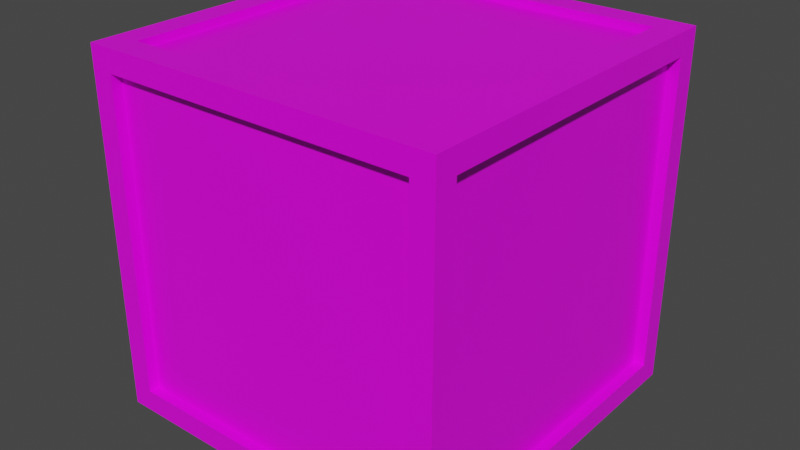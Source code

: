 # Source: box.blend  (saved by Blender 2.83.18; exported with 4.5.12 LTS)
import bpy
from mathutils import Matrix  # noqa: F401  (used for matrix-valued properties, if any)

bpy.ops.wm.read_factory_settings(use_empty=True)
scene = bpy.context.scene
scene.name = 'Scene'

# ---- collections
col_collection = bpy.data.collections.new('Collection'); scene.collection.children.link(col_collection)

# ---- images (referenced by path relative to the original .blend; pixels are not part of the script)
import os
ASSET_DIR = os.environ.get("B2B_ASSET_DIR", "")  # directory of the original .blend (textures are referenced by path, not embedded)
HERE = os.path.dirname(os.path.abspath(__file__))  # packed textures are extracted next to this script under _unpacked/

def load_image(name, relpath, width, height, colorspace="sRGB"):
    """Load a texture the original file referenced (path relative to the .blend, or extracted next to this script)."""
    p = next((c for c in (os.path.join(HERE, relpath), os.path.join(ASSET_DIR, relpath)) if relpath and os.path.exists(c)), "")
    if p:
        img = bpy.data.images.load(p, check_existing=True)
        img.name = name
    else:  # same state as the original file: an image datablock whose file is absent (Cycles renders it pink)
        img = bpy.data.images.new(name, width, height)
        img.source = "FILE"
        img.filepath = "//" + (relpath or name)
    img.colorspace_settings.name = colorspace
    return img
img_box = load_image('Box', 'Box.png', 1024, 1024, 'sRGB')

# ---- materials (node trees are filled in below, after node groups)
mat_material = bpy.data.materials.new('Material')
mat_material.alpha_threshold = 0.0
mat_material.use_transparent_shadow = False
mat_material.line_color = (0.0, 0.0, 0.0, 1.0)

# ---- material node trees
mat_material.use_nodes = True; mat_material.node_tree.nodes.clear()
_N = mat_material.node_tree.nodes; _L = mat_material.node_tree.links
n0 = _N.new('ShaderNodeOutputMaterial'); n0.name = 'Material Output'; n0.location = (300, 300)
n1 = _N.new('ShaderNodeBsdfPrincipled'); n1.name = 'Principled BSDF'; n1.location = (10, 300)
n1.distribution = 'GGX'
n1.subsurface_method = 'BURLEY'
n1.inputs[2].default_value = 0.4
n1.inputs[3].default_value = 1.45
n1.inputs[27].default_value = (0.0, 0.0, 0.0, 1.0)
n1.inputs[28].default_value = 1.0
n2 = _N.new('ShaderNodeTexImage'); n2.name = 'Image Texture'; n2.location = (-280, 280)
n2.image = img_box
_L.new(n1.outputs[0], n0.inputs[0])
_L.new(n2.outputs[0], n1.inputs[0])
n0.is_active_output = True

# ---- world
world_world = bpy.data.worlds.new('World'); scene.world = world_world
world_world.use_nodes = True; world_world.node_tree.nodes.clear()
_N = world_world.node_tree.nodes; _L = world_world.node_tree.links
n0 = _N.new('ShaderNodeOutputWorld'); n0.name = 'World Output'; n0.location = (300, 300)
n1 = _N.new('ShaderNodeBackground'); n1.name = 'Background'; n1.location = (10, 300)
n1.inputs[0].default_value = (0.05088, 0.05088, 0.05088, 1.0)
_L.new(n1.outputs[0], n0.inputs[0])
n0.is_active_output = True
world_world.color = (0.05088, 0.05088, 0.05088)
world_world.use_sun_shadow = False
world_world.sun_shadow_jitter_overblur = 0.0

# ---- meshes
me_cube = bpy.data.meshes.new('Cube')
me_cube.from_pydata([(1.0, 0.8753, 0.8753), (1.0, 0.8753, -0.8753), (1.0, -0.8753, 0.8753), (1.0, -0.8753, -0.8753), (-1.0, 0.8753, 0.8753), (-1.0, 0.8753, -0.8753), (-1.0, -0.8753, 0.8753), (-1.0, -0.8753, -0.8753), (-0.8531, 0.8531, -1.0), (-0.8531, -0.8531, -1.0), (0.8531, 0.8531, 1.0), (0.8531, 0.8531, -1.0), (-0.8531, -0.8531, 1.0), (0.8531, -0.8531, 1.0), (0.8531, -0.8531, -1.0), (-0.8531, 0.8531, 1.0), (-0.8762, 1.0, -0.8762), (-0.8762, -1.0, -0.8762), (0.8762, 1.0, -0.8762), (0.8762, -1.0, 0.8762), (-0.8762, -1.0, 0.8762), (0.8762, 1.0, 0.8762), (0.8762, -1.0, -0.8762), (-0.8762, 1.0, 0.8762), (1.0, 1.0, -1.0), (-1.0, 1.0, -1.0), (1.0, 1.0, 1.0), (-1.0, -1.0, -1.0), (-1.0, -1.0, 1.0), (1.0, -1.0, 1.0), (1.0, -1.0, -1.0), (-1.0, 1.0, 1.0), (-0.8762, -0.9421, -0.8762), (-0.8762, -0.9421, 0.8762), (0.8762, -0.9421, 0.8762), (0.8762, -0.9421, -0.8762), (0.8762, 0.9166, -0.8762), (-0.8762, 0.9166, -0.8762), (0.8762, 0.9166, 0.8762), (-0.8762, 0.9166, 0.8762), (-0.9137, 0.8753, -0.8753), (-0.9137, -0.8753, -0.8753), (-0.9137, -0.8753, 0.8753), (-0.9137, 0.8753, 0.8753), (0.8531, -0.8531, 0.9584), (-0.8531, -0.8531, 0.9584), (0.8531, 0.8531, 0.9584), (-0.8531, 0.8531, 0.9584), (0.9375, 0.8753, 0.8753), (0.9375, 0.8753, -0.8753), (0.9375, -0.8753, 0.8753), (0.9375, -0.8753, -0.8753), (-0.8531, 0.8531, -0.9173), (-0.8531, -0.8531, -0.9173), (0.8531, 0.8531, -0.9173), (0.8531, -0.8531, -0.9173)], [], [(13, 10, 46, 44), (19, 20, 33, 34), (6, 4, 43, 42), (8, 11, 54, 52), (3, 1, 49, 51), (23, 21, 38, 39), (7, 5, 25, 27), (0, 1, 24, 26), (6, 7, 27, 28), (3, 2, 29, 30), (5, 4, 31, 25), (2, 0, 26, 29), (4, 6, 28, 31), (1, 3, 30, 24), (8, 9, 27, 25), (11, 8, 25, 24), (13, 12, 28, 29), (10, 13, 29, 26), (9, 14, 30, 27), (12, 15, 31, 28), (15, 10, 26, 31), (14, 11, 24, 30), (16, 18, 24, 25), (18, 21, 26, 24), (17, 20, 28, 27), (19, 22, 30, 29), (23, 16, 25, 31), (20, 19, 29, 28), (22, 17, 27, 30), (21, 23, 31, 26), (35, 34, 33, 32), (22, 19, 34, 35), (17, 22, 35, 32), (20, 17, 32, 33), (37, 39, 38, 36), (21, 18, 36, 38), (16, 23, 39, 37), (18, 16, 37, 36), (41, 42, 43, 40), (4, 5, 40, 43), (7, 6, 42, 41), (5, 7, 41, 40), (46, 47, 45, 44), (10, 15, 47, 46), (12, 13, 44, 45), (15, 12, 45, 47), (49, 48, 50, 51), (0, 2, 50, 48), (2, 3, 51, 50), (1, 0, 48, 49), (52, 54, 55, 53), (14, 9, 53, 55), (9, 8, 52, 53), (11, 14, 55, 54)])
_uv = me_cube.uv_layers.new(name='UVMap')
_uv.uv.foreach_set('vector', [0.2069, 0.8049, 0.2242, 0.6319, 0.2289, 0.636, 0.2112, 0.7999, 0.2237, 0.02169, 0.4024, 0.03039, 0.3971, 0.03713, 0.2308, 0.02722, 0.606, 0.6058, 0.426, 0.6161, 0.4335, 0.6053, 0.5958, 0.5985, 0.4011, 0.4106, 0.2267, 0.4022, 0.2342, 0.3927, 0.3911, 0.4028, 0.02056, 0.4367, 0.2007, 0.4264, 0.1951, 0.4343, 0.02814, 0.4421, 0.4031, 0.6155, 0.2244, 0.6068, 0.2319, 0.5972, 0.3931, 0.6077, 0.6054, 0.4263, 0.4253, 0.4366, 0.4141, 0.4252, 0.6173, 0.4146, 0.2014, 0.6058, 0.2007, 0.4264, 0.2126, 0.4146, 0.2126, 0.6173, 0.606, 0.6058, 0.6054, 0.4263, 0.6173, 0.4146, 0.6173, 0.6172, 0.02056, 0.4367, 0.02123, 0.6162, 0.009353, 0.6279, 0.009353, 0.4253, 0.4253, 0.4366, 0.426, 0.6161, 0.4141, 0.6278, 0.4141, 0.4252, 0.02123, 0.6162, 0.2014, 0.6058, 0.2126, 0.6173, 0.009353, 0.6279, 0.426, 0.6161, 0.606, 0.6058, 0.6173, 0.6172, 0.4141, 0.6278, 0.2007, 0.4264, 0.02056, 0.4367, 0.009353, 0.4253, 0.2126, 0.4146, 0.4011, 0.4106, 0.4001, 0.2351, 0.4143, 0.2226, 0.4141, 0.4252, 0.2267, 0.4022, 0.4011, 0.4106, 0.4141, 0.4252, 0.2126, 0.4146, 0.2069, 0.8049, 0.3815, 0.813, 0.3932, 0.8276, 0.1917, 0.8171, 0.2242, 0.6319, 0.2069, 0.8049, 0.1917, 0.8171, 0.2126, 0.6173, 0.4001, 0.2351, 0.2258, 0.2267, 0.2127, 0.212, 0.4143, 0.2226, 0.3815, 0.813, 0.3989, 0.64, 0.4141, 0.6278, 0.3932, 0.8276, 0.3989, 0.64, 0.2242, 0.6319, 0.2126, 0.6173, 0.4141, 0.6278, 0.2258, 0.2267, 0.2267, 0.4022, 0.2126, 0.4146, 0.2127, 0.212, 0.4022, 0.4357, 0.2235, 0.427, 0.2126, 0.4146, 0.4141, 0.4252, 0.2235, 0.427, 0.2244, 0.6068, 0.2126, 0.6173, 0.2126, 0.4146, 0.4033, 0.2103, 0.4024, 0.03039, 0.4142, 0.01992, 0.4143, 0.2226, 0.2237, 0.02169, 0.2246, 0.2016, 0.2127, 0.212, 0.2127, 0.009353, 0.4031, 0.6155, 0.4022, 0.4357, 0.4141, 0.4252, 0.4141, 0.6278, 0.4024, 0.03039, 0.2237, 0.02169, 0.2127, 0.009353, 0.4142, 0.01992, 0.2246, 0.2016, 0.4033, 0.2103, 0.4143, 0.2226, 0.2127, 0.212, 0.2244, 0.6068, 0.4031, 0.6155, 0.4141, 0.6278, 0.2126, 0.6173, 0.636, 0.3731, 0.636, 0.2006, 0.8085, 0.2006, 0.8085, 0.3731, 0.2246, 0.2016, 0.2237, 0.02169, 0.2308, 0.02722, 0.2299, 0.1948, 0.4033, 0.2103, 0.2246, 0.2016, 0.2299, 0.1948, 0.3962, 0.2047, 0.4024, 0.03039, 0.4033, 0.2103, 0.3962, 0.2047, 0.3971, 0.03713, 0.8085, 0.009353, 0.8085, 0.1819, 0.636, 0.1819, 0.636, 0.009353, 0.2244, 0.6068, 0.2235, 0.427, 0.2335, 0.4348, 0.2319, 0.5972, 0.4022, 0.4357, 0.4031, 0.6155, 0.3931, 0.6077, 0.3947, 0.4452, 0.2235, 0.427, 0.4022, 0.4357, 0.3947, 0.4452, 0.2335, 0.4348, 0.8083, 0.5829, 0.8083, 0.7553, 0.636, 0.7553, 0.636, 0.5829, 0.426, 0.6161, 0.4253, 0.4366, 0.4356, 0.4439, 0.4335, 0.6053, 0.6054, 0.4263, 0.606, 0.6058, 0.5958, 0.5985, 0.5978, 0.4371, 0.4253, 0.4366, 0.6054, 0.4263, 0.5978, 0.4371, 0.4356, 0.4439, 0.804, 0.942, 0.636, 0.942, 0.636, 0.774, 0.804, 0.774, 0.2242, 0.6319, 0.3989, 0.64, 0.3946, 0.645, 0.2289, 0.636, 0.3815, 0.813, 0.2069, 0.8049, 0.2112, 0.7999, 0.3768, 0.8089, 0.3989, 0.64, 0.3815, 0.813, 0.3768, 0.8089, 0.3946, 0.645, 0.8083, 0.5642, 0.636, 0.5642, 0.636, 0.3919, 0.8083, 0.3919, 0.2014, 0.6058, 0.02123, 0.6162, 0.02681, 0.6082, 0.1938, 0.6005, 0.02123, 0.6162, 0.02056, 0.4367, 0.02814, 0.4421, 0.02681, 0.6082, 0.2007, 0.4264, 0.2014, 0.6058, 0.1938, 0.6005, 0.1951, 0.4343, 0.9906, 0.774, 0.9906, 0.942, 0.8227, 0.942, 0.8227, 0.774, 0.2258, 0.2267, 0.4001, 0.2351, 0.3927, 0.2445, 0.2357, 0.2345, 0.4001, 0.2351, 0.4011, 0.4106, 0.3911, 0.4028, 0.3927, 0.2445, 0.2267, 0.4022, 0.2258, 0.2267, 0.2357, 0.2345, 0.2342, 0.3927])
me_cube.materials.append(mat_material)
me_cube.use_remesh_preserve_volume = False
me_cube.use_remesh_preserve_attributes = False
me_cube.use_mirror_vertex_groups = False
me_cube.update()

# ---- objects
ob_cube = bpy.data.objects.new('Cube', me_cube)

# ---- transforms, parenting, visibility, modifiers, constraints
ob_cube.location = (0.0, 0.0, 0.0)
ob_cube.lock_rotations_4d = False
ob_cube.empty_display_type = 'ARROWS'
ob_cube.lineart.crease_threshold = 0.0

# ---- collection membership
col_collection.objects.link(ob_cube)

# ---- scene / render settings (as saved in the file)
scene.frame_start = 1; scene.frame_end = 250; scene.frame_set(1)
scene.render.engine = 'BLENDER_EEVEE_NEXT'
scene.cycles.use_denoising = False
scene.cycles.samples = 128
scene.cycles.sampling_pattern = 'TABULATED_SOBOL'
scene.cycles.use_adaptive_sampling = False
scene.cycles.use_light_tree = False
scene.view_settings.view_transform = 'Filmic'
bpy.context.view_layer.update()

# ---- added for rendering (the .blend has no active camera and no usable light): camera, sun
cam_auto = bpy.data.cameras.new('AutoCamera')
cam_auto.lens = 50.0
cam_auto.sensor_width = 36.0
cam_auto.clip_end = 1000.0
ob_auto_camera = bpy.data.objects.new('AutoCamera', cam_auto)
scene.collection.objects.link(ob_auto_camera)
ob_auto_camera.location = (3.20507, -3.84609, 2.56406)
ob_auto_camera.rotation_euler = (1.09748, -7.21219e-08, 0.694738)
scene.camera = ob_auto_camera
light_auto_sun = bpy.data.lights.new('AutoSun', 'SUN')
light_auto_sun.energy = 3.0
light_auto_sun.angle = 0.0523599
ob_auto_sun = bpy.data.objects.new('AutoSun', light_auto_sun)
scene.collection.objects.link(ob_auto_sun)
ob_auto_sun.rotation_euler = (0.872665, 0.174533, 0.523599)
bpy.context.view_layer.update()
